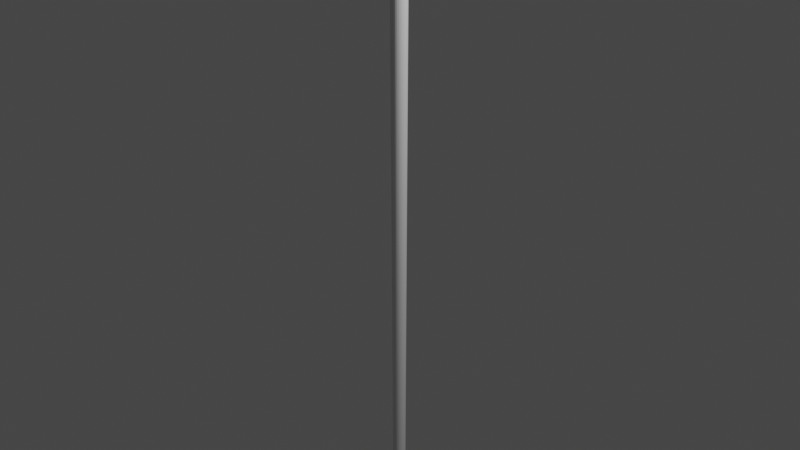 # Source: spear.blend  (saved by Blender 3.2.14; exported with 4.5.12 LTS)
import bpy
from mathutils import Matrix  # noqa: F401  (used for matrix-valued properties, if any)

bpy.ops.wm.read_factory_settings(use_empty=True)
scene = bpy.context.scene
scene.name = 'Scene'

# ---- collections
col_collection = bpy.data.collections.new('Collection'); scene.collection.children.link(col_collection)

# ---- materials (node trees are filled in below, after node groups)
mat_blade = bpy.data.materials.new('Blade')
mat_blade.alpha_threshold = 0.0
mat_blade.use_transparent_shadow = False
mat_blade.line_color = (0.0, 0.0, 0.0, 1.0)
mat_fastening = bpy.data.materials.new('Fastening')
mat_fastening.use_transparent_shadow = False
mat_barrel = bpy.data.materials.new('Barrel')
mat_barrel.use_transparent_shadow = False
mat_shaft = bpy.data.materials.new('Shaft')
mat_shaft.use_transparent_shadow = False

# ---- material node trees
mat_blade.use_nodes = True; mat_blade.node_tree.nodes.clear()
_N = mat_blade.node_tree.nodes; _L = mat_blade.node_tree.links
n0 = _N.new('ShaderNodeOutputMaterial'); n0.name = 'Material Output'; n0.location = (300, 300)
n1 = _N.new('ShaderNodeBsdfPrincipled'); n1.name = 'Principled BSDF'; n1.location = (10, 300)
n1.distribution = 'GGX'
n1.subsurface_method = 'RANDOM_WALK_SKIN'
n1.inputs[2].default_value = 0.4
n1.inputs[3].default_value = 1.45
n1.inputs[27].default_value = (0.0, 0.0, 0.0, 1.0)
n1.inputs[28].default_value = 1.0
_L.new(n1.outputs[0], n0.inputs[0])
n0.is_active_output = True
mat_fastening.use_nodes = True; mat_fastening.node_tree.nodes.clear()
_N = mat_fastening.node_tree.nodes; _L = mat_fastening.node_tree.links
n0 = _N.new('ShaderNodeBsdfPrincipled'); n0.name = 'Principled BSDF'; n0.location = (10, 300)
n0.distribution = 'GGX'
n0.subsurface_method = 'RANDOM_WALK_SKIN'
n0.inputs[3].default_value = 1.45
n0.inputs[27].default_value = (0.0, 0.0, 0.0, 1.0)
n0.inputs[28].default_value = 1.0
n1 = _N.new('ShaderNodeOutputMaterial'); n1.name = 'Material Output'; n1.location = (300, 300)
_L.new(n0.outputs[0], n1.inputs[0])
n1.is_active_output = True
mat_barrel.use_nodes = True; mat_barrel.node_tree.nodes.clear()
_N = mat_barrel.node_tree.nodes; _L = mat_barrel.node_tree.links
n0 = _N.new('ShaderNodeBsdfPrincipled'); n0.name = 'Principled BSDF'; n0.location = (10, 300)
n0.distribution = 'GGX'
n0.subsurface_method = 'RANDOM_WALK_SKIN'
n0.inputs[3].default_value = 1.45
n0.inputs[27].default_value = (0.0, 0.0, 0.0, 1.0)
n0.inputs[28].default_value = 1.0
n1 = _N.new('ShaderNodeOutputMaterial'); n1.name = 'Material Output'; n1.location = (300, 300)
_L.new(n0.outputs[0], n1.inputs[0])
n1.is_active_output = True
mat_shaft.use_nodes = True; mat_shaft.node_tree.nodes.clear()
_N = mat_shaft.node_tree.nodes; _L = mat_shaft.node_tree.links
n0 = _N.new('ShaderNodeBsdfPrincipled'); n0.name = 'Principled BSDF'; n0.location = (10, 300)
n0.distribution = 'GGX'
n0.subsurface_method = 'RANDOM_WALK_SKIN'
n0.inputs[3].default_value = 1.45
n0.inputs[27].default_value = (0.0, 0.0, 0.0, 1.0)
n0.inputs[28].default_value = 1.0
n1 = _N.new('ShaderNodeOutputMaterial'); n1.name = 'Material Output'; n1.location = (300, 300)
_L.new(n0.outputs[0], n1.inputs[0])
n1.is_active_output = True

# ---- world
world_world = bpy.data.worlds.new('World'); scene.world = world_world
world_world.use_nodes = True; world_world.node_tree.nodes.clear()
_N = world_world.node_tree.nodes; _L = world_world.node_tree.links
n0 = _N.new('ShaderNodeOutputWorld'); n0.name = 'World Output'; n0.location = (300, 300)
n1 = _N.new('ShaderNodeBackground'); n1.name = 'Background'; n1.location = (10, 300)
n1.inputs[0].default_value = (0.05088, 0.05088, 0.05088, 1.0)
_L.new(n1.outputs[0], n0.inputs[0])
n0.is_active_output = True
world_world.color = (0.05088, 0.05088, 0.05088)
world_world.use_sun_shadow = False
world_world.sun_shadow_jitter_overblur = 0.0

# ---- cameras
cam_camera = bpy.data.cameras.new('Camera')
cam_camera.clip_end = 100.0
cam_camera.ortho_scale = 7.314

# ---- lights
light_light = bpy.data.lights.new('Light', 'POINT')
light_light.transmission_factor = 0.0
light_light.energy = 1000.0
light_light.shadow_soft_size = 0.1
light_light.shadow_maximum_resolution = 0.006
light_light.use_absolute_resolution = True

# ---- meshes
me_cylinder_001 = bpy.data.meshes.new('Cylinder.001')
me_cylinder_001.from_pydata([(-3.492e-10, 0.06626, -4.174), (3.376e-09, 0.08865, 3.094), (0.01293, 0.06498, -4.174), (0.01729, 0.08695, 3.094), (0.02536, 0.06121, -4.174), (0.03393, 0.0819, 3.094), (0.03681, 0.05509, -4.174), (0.04925, 0.07371, 3.094), (0.04685, 0.04685, -4.174), (0.06269, 0.06269, 3.094), (0.05509, 0.03681, -4.174), (0.07371, 0.04925, 3.094), (0.06121, 0.02536, -4.174), (0.0819, 0.03393, 3.094), (0.06498, 0.01293, -4.174), (0.08695, 0.01729, 3.094), (0.06626, -1.746e-10, -4.174), (0.08865, 2.328e-10, 3.094), (0.06498, -0.01293, -4.174), (0.08695, -0.01729, 3.094), (0.06121, -0.02536, -4.174), (0.0819, -0.03393, 3.094), (0.05509, -0.03681, -4.174), (0.07371, -0.04925, 3.094), (0.04685, -0.04685, -4.174), (0.06269, -0.06269, 3.094), (0.03681, -0.05509, -4.174), (0.04925, -0.07371, 3.094), (0.02536, -0.06121, -4.174), (0.03393, -0.0819, 3.094), (0.01293, -0.06498, -4.174), (0.01729, -0.08695, 3.094), (-4.075e-09, -0.06626, -4.174), (-5.937e-09, -0.08865, 3.094), (-0.01293, -0.06498, -4.174), (-0.01729, -0.08695, 3.094), (-0.02536, -0.06121, -4.174), (-0.03393, -0.0819, 3.094), (-0.03681, -0.05509, -4.174), (-0.04925, -0.07371, 3.094), (-0.04685, -0.04685, -4.174), (-0.06269, -0.06269, 3.094), (-0.05509, -0.03681, -4.174), (-0.07371, -0.04925, 3.094), (-0.06121, -0.02536, -4.174), (-0.0819, -0.03393, 3.094), (-0.06498, -0.01293, -4.174), (-0.08695, -0.01729, 3.094), (-0.06626, 3.492e-09, -4.174), (-0.08865, 5.151e-09, 3.094), (-0.06498, 0.01293, -4.174), (-0.08695, 0.01729, 3.094), (-0.06121, 0.02536, -4.174), (-0.0819, 0.03393, 3.094), (-0.05509, 0.03681, -4.174), (-0.07371, 0.04925, 3.094), (-0.04685, 0.04685, -4.174), (-0.06269, 0.06269, 3.094), (-0.03681, 0.05509, -4.174), (-0.04925, 0.07371, 3.094), (-0.02536, 0.06121, -4.174), (-0.03393, 0.0819, 3.094), (-0.01293, 0.06498, -4.174), (-0.01729, 0.08695, 3.094), (0.02195, 0.1104, 3.132), (7.416e-08, 0.1125, 3.132), (0.04306, 0.104, 3.132), (0.06251, 0.09355, 3.132), (0.07956, 0.07956, 3.132), (0.09355, 0.06251, 3.132), (0.104, 0.04306, 3.132), (0.1104, 0.02195, 3.132), (0.1125, -1.164e-10, 3.132), (0.1104, -0.02195, 3.132), (0.104, -0.04306, 3.132), (0.09355, -0.06251, 3.132), (0.07956, -0.07956, 3.132), (0.06251, -0.09355, 3.132), (0.04306, -0.104, 3.132), (0.02195, -0.1104, 3.132), (6.671e-08, -0.1125, 3.132), (-0.02195, -0.1104, 3.132), (-0.04306, -0.104, 3.132), (-0.06251, -0.09355, 3.132), (-0.07956, -0.07956, 3.132), (-0.09355, -0.06251, 3.132), (-0.104, -0.04306, 3.132), (-0.1104, -0.02195, 3.132), (-0.1125, 6.112e-09, 3.132), (-0.1104, 0.02195, 3.132), (-0.104, 0.04306, 3.132), (-0.09355, 0.06251, 3.132), (-0.07956, 0.07956, 3.132), (-0.06251, 0.09355, 3.132), (-0.04306, 0.104, 3.132), (-0.02195, 0.1104, 3.132), (0.02195, 0.1104, 4.206), (-5.797e-06, 0.1125, 4.206), (0.04305, 0.104, 4.206), (0.0625, 0.09355, 4.206), (0.07956, 0.07956, 4.206), (0.09355, 0.06251, 4.206), (0.1039, 0.04306, 4.206), (0.1103, 0.02195, 4.206), (0.1125, -1.164e-10, 4.206), (0.1103, -0.02195, 4.206), (0.1039, -0.04306, 4.206), (0.09355, -0.06251, 4.206), (0.07956, -0.07956, 4.206), (0.0625, -0.09355, 4.206), (0.04305, -0.104, 4.206), (0.02195, -0.1104, 4.206), (-5.804e-06, -0.1125, 4.206), (-0.02196, -0.1104, 4.206), (-0.04306, -0.104, 4.206), (-0.06252, -0.09355, 4.206), (-0.07957, -0.07956, 4.206), (-0.09356, -0.06251, 4.206), (-0.104, -0.04306, 4.206), (-0.1104, -0.02195, 4.206), (-0.1125, 6.112e-09, 4.206), (-0.1104, 0.02195, 4.206), (-0.104, 0.04306, 4.206), (-0.09356, 0.06251, 4.206), (-0.07957, 0.07956, 4.206), (-0.06252, 0.09355, 4.206), (-0.04306, 0.104, 4.206), (-0.02196, 0.1104, 4.206), (0.02316, 0.1165, 4.291), (-6.199e-06, 0.1188, 4.291), (0.04544, 0.1097, 4.291), (0.06598, 0.09875, 4.291), (0.08397, 0.08398, 4.291), (0.09875, 0.06598, 4.291), (0.1097, 0.04545, 4.291), (0.1165, 0.02317, 4.291), (0.1188, -2.328e-10, 4.291), (0.1165, -0.02317, 4.291), (0.1097, -0.04545, 4.291), (0.09875, -0.06598, 4.291), (0.08397, -0.08398, 4.291), (0.06598, -0.09875, 4.291), (0.04544, -0.1097, 4.291), (0.02316, -0.1165, 4.291), (-6.207e-06, -0.1188, 4.291), (-0.02318, -0.1165, 4.291), (-0.04546, -0.1097, 4.291), (-0.06599, -0.09875, 4.291), (-0.08399, -0.08398, 4.291), (-0.09876, -0.06598, 4.291), (-0.1097, -0.04545, 4.291), (-0.1165, -0.02317, 4.291), (-0.1188, 6.345e-09, 4.291), (-0.1165, 0.02317, 4.291), (-0.1097, 0.04545, 4.291), (-0.09876, 0.06598, 4.291), (-0.08399, 0.08398, 4.291), (-0.06599, 0.09875, 4.291), (-0.04546, 0.1097, 4.291), (-0.02318, 0.1165, 4.291), (0.03087, 0.1552, 4.609), (-6.017e-06, 0.1583, 4.609), (0.06056, 0.1462, 4.609), (0.08792, 0.1316, 4.609), (0.1119, 0.1119, 4.609), (0.1316, 0.08793, 4.609), (0.1462, 0.06057, 4.609), (0.1552, 0.03088, 4.609), (0.1583, -8.149e-10, 4.609), (0.1552, -0.03088, 4.609), (0.1462, -0.06057, 4.609), (0.1316, -0.08793, 4.609), (0.1119, -0.1119, 4.609), (0.08792, -0.1316, 4.609), (0.06056, -0.1462, 4.609), (0.03087, -0.1552, 4.609), (-6.028e-06, -0.1583, 4.609), (-0.03088, -0.1552, 4.609), (-0.06057, -0.1462, 4.609), (-0.08794, -0.1316, 4.609), (-0.1119, -0.1119, 4.609), (-0.1316, -0.08793, 4.609), (-0.1462, -0.06057, 4.609), (-0.1552, -0.03088, 4.609), (-0.1583, 7.974e-09, 4.609), (-0.1552, 0.03088, 4.609), (-0.1462, 0.06057, 4.609), (-0.1316, 0.08793, 4.609), (-0.1119, 0.1119, 4.609), (-0.08794, 0.1316, 4.609), (-0.06057, 0.1462, 4.609), (-0.03088, 0.1552, 4.609), (0.09355, -0.06251, 3.22), (0.07956, -0.07956, 3.22), (-0.1104, 0.02195, 3.22), (-0.104, 0.04306, 3.22), (0.06251, -0.09355, 3.22), (-0.09355, 0.06251, 3.22), (0.04306, -0.104, 3.22), (-4.064e-07, 0.1125, 3.22), (0.02195, 0.1104, 3.22), (-0.07956, 0.07956, 3.22), (0.02195, -0.1104, 3.22), (0.04306, 0.104, 3.22), (-0.06251, 0.09355, 3.22), (-4.176e-07, -0.1125, 3.22), (0.06251, 0.09355, 3.22), (-0.04306, 0.104, 3.22), (-0.02195, -0.1104, 3.22), (0.07956, 0.07956, 3.22), (-0.02195, 0.1104, 3.22), (-0.04306, -0.104, 3.22), (0.09355, 0.06251, 3.22), (-0.06251, -0.09355, 3.22), (0.104, 0.04306, 3.22), (-0.07956, -0.07956, 3.22), (0.1104, 0.02195, 3.22), (-0.09355, -0.06251, 3.22), (0.1125, -1.164e-10, 3.22), (-0.104, -0.04306, 3.22), (0.1104, -0.02195, 3.22), (-0.1104, -0.02195, 3.22), (0.104, -0.04306, 3.22), (-0.1125, 6.112e-09, 3.22), (0.09355, -0.06251, 3.253), (-0.1104, 0.02195, 3.253), (-5.852e-07, 0.1125, 3.253), (0.07956, -0.07956, 3.253), (-0.104, 0.04306, 3.253), (0.06251, -0.09355, 3.253), (-0.09355, 0.06251, 3.253), (0.04306, -0.104, 3.253), (0.02195, 0.1104, 3.253), (-0.07956, 0.07956, 3.253), (0.02195, -0.1104, 3.253), (0.04306, 0.104, 3.253), (-0.06251, 0.09355, 3.253), (-5.964e-07, -0.1125, 3.253), (0.06251, 0.09355, 3.253), (-0.04306, 0.104, 3.253), (-0.02195, -0.1104, 3.253), (0.07956, 0.07956, 3.253), (-0.02195, 0.1104, 3.253), (-0.04306, -0.104, 3.253), (0.09355, 0.06251, 3.253), (-0.06251, -0.09355, 3.253), (0.104, 0.04306, 3.253), (-0.07956, -0.07956, 3.253), (0.1104, 0.02195, 3.253), (-0.09355, -0.06251, 3.253), (0.1125, -1.164e-10, 3.253), (-0.104, -0.04306, 3.253), (0.1104, -0.02195, 3.253), (-0.1104, -0.02195, 3.253), (0.104, -0.04306, 3.253), (-0.1125, 6.112e-09, 3.253), (0.09355, -0.06251, 4.17), (-0.1104, 0.02195, 4.17), (-5.603e-06, 0.1125, 4.17), (0.07956, -0.07956, 4.17), (-0.104, 0.04306, 4.17), (0.06251, -0.09355, 4.17), (-0.09356, 0.06251, 4.17), (0.04305, -0.104, 4.17), (0.02195, 0.1104, 4.17), (-0.07957, 0.07956, 4.17), (0.02195, -0.1104, 4.17), (0.04305, 0.104, 4.17), (-0.06252, 0.09355, 4.17), (-5.611e-06, -0.1125, 4.17), (0.06251, 0.09355, 4.17), (-0.04306, 0.104, 4.17), (-0.02196, -0.1104, 4.17), (0.07956, 0.07956, 4.17), (-0.02196, 0.1104, 4.17), (-0.04306, -0.104, 4.17), (0.09355, 0.06251, 4.17), (-0.06252, -0.09355, 4.17), (0.1039, 0.04306, 4.17), (-0.07957, -0.07956, 4.17), (0.1103, 0.02195, 4.17), (-0.09356, -0.06251, 4.17), (0.1125, -1.164e-10, 4.17), (-0.104, -0.04306, 4.17), (0.1103, -0.02195, 4.17), (-0.1104, -0.02195, 4.17), (0.1039, -0.04306, 4.17), (-0.1125, 6.112e-09, 4.17), (0.1996, -1.746e-09, 4.206), (0.1975, 0.02195, 4.206), (0.1975, -0.02195, 4.206), (0.1975, 0.02195, 3.253), (0.1975, 0.02195, 3.22), (0.1996, -1.746e-09, 3.253), (0.1996, -1.746e-09, 3.22), (0.1975, -0.02195, 3.253), (0.1975, -0.02195, 3.22), (0.1975, 0.02195, 4.17), (0.1996, -1.746e-09, 4.17), (0.1975, -0.02195, 4.17), (0.5327, 0.006543, 4.206), (0.5305, 0.02849, 4.206), (0.5305, -0.01541, 4.206), (0.2899, 0.02849, 3.253), (0.2539, 0.02849, 3.22), (0.2921, 0.006543, 3.253), (0.2561, 0.006543, 3.22), (0.2899, -0.01541, 3.253), (0.2539, -0.01541, 3.22), (0.3303, 0.02849, 4.17), (0.3325, 0.006543, 4.17), (0.3303, -0.01541, 4.17), (0.1996, 4.657e-10, 6.019), (0.1975, 0.02195, 5.845), (0.1975, -0.02195, 5.845), (0.3749, 0.006543, 5.241), (0.3495, 0.02849, 5.021), (0.3495, -0.01541, 5.021), (0.1975, -0.02195, 3.447), (0.1975, 0.02195, 3.447), (0.4072, 0.006543, 3.485), (0.3487, -0.01541, 3.485), (0.3487, 0.02849, 3.485), (0.1975, -0.02195, 3.531), (0.1975, 0.02195, 3.531), (0.3325, 0.006543, 3.531), (0.3303, -0.01541, 3.531), (0.3303, 0.02849, 3.531), (0.1975, -0.02195, 3.397), (0.1975, 0.02195, 3.397), (0.3325, 0.006543, 3.397), (0.3303, -0.01541, 3.397), (0.3303, 0.02849, 3.397), (-1.064e-06, 0.07334, -4.404), (0.01431, 0.07194, -4.404), (0.02807, 0.06776, -4.404), (0.04075, 0.06098, -4.404), (0.05186, 0.05186, -4.404), (0.06098, 0.04075, -4.404), (0.06776, 0.02807, -4.404), (0.07193, 0.01431, -4.404), (0.07334, -2.619e-10, -4.404), (0.07193, -0.01431, -4.404), (0.06776, -0.02807, -4.404), (0.06098, -0.04075, -4.404), (0.05186, -0.05186, -4.404), (0.04075, -0.06098, -4.404), (0.02807, -0.06776, -4.404), (0.01431, -0.07194, -4.404), (-1.068e-06, -0.07334, -4.404), (-0.01431, -0.07194, -4.404), (-0.02807, -0.06776, -4.404), (-0.04075, -0.06098, -4.404), (-0.05186, -0.05186, -4.404), (-0.06098, -0.04075, -4.404), (-0.06776, -0.02807, -4.404), (-0.07194, -0.01431, -4.404), (-0.07335, 3.813e-09, -4.404), (-0.07194, 0.01431, -4.404), (-0.06776, 0.02807, -4.404), (-0.06098, 0.04075, -4.404), (-0.05186, 0.05186, -4.404), (-0.04075, 0.06098, -4.404), (-0.02807, 0.06776, -4.404), (-0.01431, 0.07194, -4.404), (1.704e-09, 0.0786, 0.0), (0.01533, 0.07709, 0.0), (0.03008, 0.07261, 0.0), (0.04367, 0.06535, 0.0), (0.05558, 0.05558, 0.0), (0.06535, 0.04367, 0.0), (0.07261, 0.03008, 0.0), (0.07709, 0.01533, 0.0), (0.0786, 4.99e-11, 0.0), (0.07709, -0.01533, 0.0), (0.07261, -0.03008, 0.0), (0.06535, -0.04367, 0.0), (0.05558, -0.05558, 0.0), (0.04367, -0.06535, 0.0), (0.03008, -0.07261, 0.0), (0.01533, -0.07709, 0.0), (-5.101e-09, -0.0786, 0.0), (-0.01533, -0.07709, 0.0), (-0.03008, -0.07261, 0.0), (-0.04367, -0.06535, 0.0), (-0.05558, -0.05558, 0.0), (-0.06535, -0.04367, 0.0), (-0.07261, -0.03008, 0.0), (-0.07709, -0.01533, 0.0), (-0.0786, 4.407e-09, 0.0), (-0.07709, 0.01533, 0.0), (-0.07261, 0.03008, 0.0), (-0.06535, 0.04367, 0.0), (-0.05558, 0.05558, 0.0), (-0.04367, 0.06535, 0.0), (-0.03008, 0.07261, 0.0), (-0.01533, 0.07709, 0.0)], [], [(365, 1, 3, 366), (366, 3, 5, 367), (367, 5, 7, 368), (368, 7, 9, 369), (369, 9, 11, 370), (370, 11, 13, 371), (371, 13, 15, 372), (372, 15, 17, 373), (373, 17, 19, 374), (374, 19, 21, 375), (375, 21, 23, 376), (376, 23, 25, 377), (377, 25, 27, 378), (378, 27, 29, 379), (379, 29, 31, 380), (380, 31, 33, 381), (381, 33, 35, 382), (382, 35, 37, 383), (383, 37, 39, 384), (384, 39, 41, 385), (385, 41, 43, 386), (386, 43, 45, 387), (387, 45, 47, 388), (388, 47, 49, 389), (389, 49, 51, 390), (390, 51, 53, 391), (391, 53, 55, 392), (392, 55, 57, 393), (393, 57, 59, 394), (394, 59, 61, 395), (29, 27, 77, 78), (395, 61, 63, 396), (396, 63, 1, 365), (36, 38, 352, 351), (259, 256, 107, 108), (47, 45, 86, 87), (3, 1, 65, 64), (1, 63, 95, 65), (21, 19, 73, 74), (39, 37, 82, 83), (57, 55, 91, 92), (13, 11, 69, 70), (31, 29, 78, 79), (49, 47, 87, 88), (5, 3, 64, 66), (23, 21, 74, 75), (41, 39, 83, 84), (59, 57, 92, 93), (15, 13, 70, 71), (33, 31, 79, 80), (51, 49, 88, 89), (7, 5, 66, 67), (25, 23, 75, 76), (43, 41, 84, 85), (61, 59, 93, 94), (17, 15, 71, 72), (35, 33, 80, 81), (53, 51, 89, 90), (9, 7, 67, 68), (27, 25, 76, 77), (45, 43, 85, 86), (63, 61, 94, 95), (19, 17, 72, 73), (37, 35, 81, 82), (55, 53, 90, 91), (11, 9, 68, 69), (111, 110, 142, 143), (260, 257, 121, 122), (261, 259, 108, 109), (262, 260, 122, 123), (263, 261, 109, 110), (264, 258, 97, 96), (265, 262, 123, 124), (266, 263, 110, 111), (267, 264, 96, 98), (268, 265, 124, 125), (269, 266, 111, 112), (270, 267, 98, 99), (271, 268, 125, 126), (272, 269, 112, 113), (273, 270, 99, 100), (274, 271, 126, 127), (275, 272, 113, 114), (276, 273, 100, 101), (258, 274, 127, 97), (277, 275, 114, 115), (278, 276, 101, 102), (279, 277, 115, 116), (280, 278, 102, 103), (281, 279, 116, 117), (248, 250, 293, 291), (283, 281, 117, 118), (252, 220, 296, 295), (285, 283, 118, 119), (286, 284, 105, 106), (287, 285, 119, 120), (256, 286, 106, 107), (257, 287, 120, 121), (146, 145, 177, 178), (98, 96, 128, 130), (125, 124, 156, 157), (112, 111, 143, 144), (99, 98, 130, 131), (126, 125, 157, 158), (113, 112, 144, 145), (100, 99, 131, 132), (127, 126, 158, 159), (114, 113, 145, 146), (101, 100, 132, 133), (97, 127, 159, 129), (115, 114, 146, 147), (102, 101, 133, 134), (116, 115, 147, 148), (103, 102, 134, 135), (117, 116, 148, 149), (104, 103, 135, 136), (118, 117, 149, 150), (105, 104, 136, 137), (119, 118, 150, 151), (106, 105, 137, 138), (120, 119, 151, 152), (107, 106, 138, 139), (121, 120, 152, 153), (108, 107, 139, 140), (122, 121, 153, 154), (109, 108, 140, 141), (123, 122, 154, 155), (110, 109, 141, 142), (96, 97, 129, 128), (124, 123, 155, 156), (160, 161, 191, 190, 189, 188, 187, 186, 185, 184, 183, 182, 181, 180, 179, 178, 177, 176, 175, 174, 173, 172, 171, 170, 169, 168, 167, 166, 165, 164, 163, 162), (133, 132, 164, 165), (129, 159, 191, 161), (147, 146, 178, 179), (134, 133, 165, 166), (148, 147, 179, 180), (135, 134, 166, 167), (149, 148, 180, 181), (136, 135, 167, 168), (150, 149, 181, 182), (137, 136, 168, 169), (151, 150, 182, 183), (138, 137, 169, 170), (152, 151, 183, 184), (139, 138, 170, 171), (153, 152, 184, 185), (140, 139, 171, 172), (154, 153, 185, 186), (141, 140, 172, 173), (155, 154, 186, 187), (142, 141, 173, 174), (128, 129, 161, 160), (156, 155, 187, 188), (143, 142, 174, 175), (130, 128, 160, 162), (157, 156, 188, 189), (144, 143, 175, 176), (131, 130, 162, 163), (158, 157, 189, 190), (145, 144, 176, 177), (132, 131, 163, 164), (159, 158, 190, 191), (89, 88, 223, 194), (75, 74, 222, 192), (88, 87, 221, 223), (74, 73, 220, 222), (87, 86, 219, 221), (73, 72, 218, 220), (86, 85, 217, 219), (72, 71, 216, 218), (85, 84, 215, 217), (71, 70, 214, 216), (84, 83, 213, 215), (70, 69, 212, 214), (83, 82, 211, 213), (65, 95, 210, 199), (69, 68, 209, 212), (82, 81, 208, 211), (95, 94, 207, 210), (68, 67, 206, 209), (81, 80, 205, 208), (94, 93, 204, 207), (67, 66, 203, 206), (80, 79, 202, 205), (93, 92, 201, 204), (66, 64, 200, 203), (79, 78, 198, 202), (92, 91, 197, 201), (64, 65, 199, 200), (78, 77, 196, 198), (91, 90, 195, 197), (77, 76, 193, 196), (90, 89, 194, 195), (76, 75, 192, 193), (194, 223, 255, 225), (192, 222, 254, 224), (223, 221, 253, 255), (222, 220, 252, 254), (221, 219, 251, 253), (282, 280, 297, 298), (219, 217, 249, 251), (216, 248, 291, 292), (217, 215, 247, 249), (216, 214, 246, 248), (215, 213, 245, 247), (214, 212, 244, 246), (213, 211, 243, 245), (199, 210, 242, 226), (212, 209, 241, 244), (211, 208, 240, 243), (210, 207, 239, 242), (209, 206, 238, 241), (208, 205, 237, 240), (207, 204, 236, 239), (206, 203, 235, 238), (205, 202, 234, 237), (204, 201, 233, 236), (203, 200, 232, 235), (202, 198, 231, 234), (201, 197, 230, 233), (200, 199, 226, 232), (198, 196, 229, 231), (197, 195, 228, 230), (196, 193, 227, 229), (195, 194, 225, 228), (193, 192, 224, 227), (225, 255, 287, 257), (224, 254, 286, 256), (255, 253, 285, 287), (254, 252, 284, 286), (253, 251, 283, 285), (252, 250, 282, 284), (251, 249, 281, 283), (250, 248, 280, 282), (249, 247, 279, 281), (248, 246, 278, 280), (247, 245, 277, 279), (246, 244, 276, 278), (245, 243, 275, 277), (226, 242, 274, 258), (244, 241, 273, 276), (243, 240, 272, 275), (242, 239, 271, 274), (241, 238, 270, 273), (240, 237, 269, 272), (239, 236, 268, 271), (238, 235, 267, 270), (237, 234, 266, 269), (236, 233, 265, 268), (235, 232, 264, 267), (234, 231, 263, 266), (233, 230, 262, 265), (232, 226, 258, 264), (231, 229, 261, 263), (230, 228, 260, 262), (229, 227, 259, 261), (228, 225, 257, 260), (227, 224, 256, 259), (295, 296, 308, 307), (302, 300, 315, 317), (294, 292, 304, 306), (297, 289, 301, 309), (218, 216, 292, 294), (284, 282, 298, 299), (103, 104, 288, 289), (280, 103, 289, 297), (250, 252, 295, 293), (105, 284, 299, 290), (220, 218, 294, 296), (104, 105, 290, 288), (324, 297, 309, 327), (292, 291, 303, 304), (310, 309, 301, 300), (311, 310, 300, 302), (308, 306, 305, 307), (306, 304, 303, 305), (330, 305, 307, 331), (330, 305, 303, 332), (290, 299, 311, 302), (290, 302, 317, 314), (323, 299, 311, 326), (296, 294, 306, 308), (313, 312, 315, 316), (312, 314, 317, 315), (301, 289, 313, 316), (289, 288, 312, 313), (300, 301, 316, 315), (288, 290, 314, 312), (328, 318, 321, 331), (325, 320, 322, 327), (325, 320, 321, 326), (329, 319, 322, 332), (310, 325, 326, 311), (310, 325, 327, 309), (318, 323, 326, 321), (319, 324, 327, 322), (291, 329, 332, 303), (295, 328, 331, 307), (320, 330, 332, 322), (320, 330, 331, 321), (333, 334, 335, 336, 337, 338, 339, 340, 341, 342, 343, 344, 345, 346, 347, 348, 349, 350, 351, 352, 353, 354, 355, 356, 357, 358, 359, 360, 361, 362, 363, 364), (54, 56, 361, 360), (10, 12, 339, 338), (28, 30, 348, 347), (46, 48, 357, 356), (2, 4, 335, 334), (20, 22, 344, 343), (38, 40, 353, 352), (56, 58, 362, 361), (12, 14, 340, 339), (30, 32, 349, 348), (48, 50, 358, 357), (4, 6, 336, 335), (22, 24, 345, 344), (40, 42, 354, 353), (58, 60, 363, 362), (14, 16, 341, 340), (32, 34, 350, 349), (50, 52, 359, 358), (6, 8, 337, 336), (24, 26, 346, 345), (42, 44, 355, 354), (60, 62, 364, 363), (16, 18, 342, 341), (34, 36, 351, 350), (52, 54, 360, 359), (8, 10, 338, 337), (26, 28, 347, 346), (44, 46, 356, 355), (0, 2, 334, 333), (62, 0, 333, 364), (18, 20, 343, 342), (62, 396, 365, 0), (60, 395, 396, 62), (58, 394, 395, 60), (56, 393, 394, 58), (54, 392, 393, 56), (52, 391, 392, 54), (50, 390, 391, 52), (48, 389, 390, 50), (46, 388, 389, 48), (44, 387, 388, 46), (42, 386, 387, 44), (40, 385, 386, 42), (38, 384, 385, 40), (36, 383, 384, 38), (34, 382, 383, 36), (32, 381, 382, 34), (30, 380, 381, 32), (28, 379, 380, 30), (26, 378, 379, 28), (24, 377, 378, 26), (22, 376, 377, 24), (20, 375, 376, 22), (18, 374, 375, 20), (16, 373, 374, 18), (14, 372, 373, 16), (12, 371, 372, 14), (10, 370, 371, 12), (8, 369, 370, 10), (6, 368, 369, 8), (4, 367, 368, 6), (2, 366, 367, 4), (0, 365, 366, 2)])
me_cylinder_001.polygons.foreach_set('material_index', [3, 3, 3, 3, 3, 3, 3, 3, 3, 3, 3, 3, 3, 3, 3, 3, 3, 3, 3, 3, 3, 3, 3, 3, 3, 3, 3, 3, 3, 3, 2, 3, 3, 3, 1, 2, 2, 2, 2, 2, 2, 2, 2, 2, 2, 2, 2, 2, 2, 2, 2, 2, 2, 2, 2, 2, 2, 2, 2, 2, 2, 2, 2, 2, 2, 2, 2, 1, 1, 1, 1, 1, 1, 1, 1, 1, 1, 1, 1, 1, 1, 1, 1, 1, 1, 1, 1, 1, 1, 1, 1, 1, 1, 1, 1, 1, 1, 1, 2, 2, 2, 2, 2, 2, 2, 2, 2, 2, 2, 2, 2, 2, 2, 2, 2, 2, 2, 2, 2, 2, 2, 2, 2, 2, 2, 2, 2, 2, 2, 2, 2, 2, 2, 2, 2, 2, 2, 2, 2, 2, 2, 2, 2, 2, 2, 2, 2, 2, 2, 2, 2, 2, 2, 2, 2, 2, 2, 2, 2, 2, 2, 2, 2, 2, 2, 2, 2, 2, 2, 2, 2, 2, 2, 2, 2, 2, 2, 2, 2, 2, 2, 2, 2, 2, 2, 2, 2, 2, 2, 2, 2, 2, 2, 2, 1, 1, 1, 1, 1, 1, 1, 1, 1, 1, 1, 1, 1, 1, 1, 1, 1, 1, 1, 1, 1, 1, 1, 1, 1, 1, 1, 1, 1, 1, 1, 1, 2, 2, 2, 2, 2, 2, 2, 2, 2, 2, 2, 2, 2, 2, 2, 2, 2, 2, 2, 2, 2, 2, 2, 2, 2, 2, 2, 2, 2, 2, 2, 2, 0, 0, 0, 0, 1, 1, 1, 1, 1, 1, 1, 1, 0, 0, 0, 0, 0, 0, 0, 0, 0, 0, 0, 0, 0, 0, 0, 0, 0, 0, 0, 0, 0, 0, 0, 0, 0, 0, 0, 0, 0, 0, 3, 3, 3, 3, 3, 3, 3, 3, 3, 3, 3, 3, 3, 3, 3, 3, 3, 3, 3, 3, 3, 3, 3, 3, 3, 3, 3, 3, 3, 3, 3, 3, 3, 3, 3, 3, 3, 3, 3, 3, 3, 3, 3, 3, 3, 3, 3, 3, 3, 3, 3, 3, 3, 3, 3, 3, 3, 3, 3, 3, 3, 3, 3, 3])
_uv = me_cylinder_001.uv_layers.new(name='UVMap')
_uv.uv.foreach_set('vector', [1.0, 0.7755, 1.0, 1.0, 0.9688, 1.0, 0.9687, 0.7755, 0.9687, 0.7755, 0.9688, 1.0, 0.9375, 1.0, 0.9375, 0.7755, 0.9375, 0.7755, 0.9375, 1.0, 0.9062, 1.0, 0.9062, 0.7755, 0.9062, 0.7755, 0.9062, 1.0, 0.875, 1.0, 0.875, 0.7755, 0.875, 0.7755, 0.875, 1.0, 0.8438, 1.0, 0.8438, 0.7755, 0.8438, 0.7755, 0.8438, 1.0, 0.8125, 1.0, 0.8125, 0.7755, 0.8125, 0.7755, 0.8125, 1.0, 0.7812, 1.0, 0.7812, 0.7755, 0.7812, 0.7755, 0.7812, 1.0, 0.75, 1.0, 0.75, 0.7755, 0.75, 0.7755, 0.75, 1.0, 0.7188, 1.0, 0.7188, 0.7755, 0.7188, 0.7755, 0.7188, 1.0, 0.6875, 1.0, 0.6875, 0.7755, 0.6875, 0.7755, 0.6875, 1.0, 0.6562, 1.0, 0.6562, 0.7755, 0.6562, 0.7755, 0.6562, 1.0, 0.625, 1.0, 0.625, 0.7755, 0.625, 0.7755, 0.625, 1.0, 0.5938, 1.0, 0.5938, 0.7755, 0.5938, 0.7755, 0.5938, 1.0, 0.5625, 1.0, 0.5625, 0.7755, 0.5625, 0.7755, 0.5625, 1.0, 0.5312, 1.0, 0.5312, 0.7755, 0.5312, 0.7755, 0.5312, 1.0, 0.5, 1.0, 0.5, 0.7755, 0.5, 0.7755, 0.5, 1.0, 0.4688, 1.0, 0.4688, 0.7755, 0.4688, 0.7755, 0.4688, 1.0, 0.4375, 1.0, 0.4375, 0.7755, 0.4375, 0.7755, 0.4375, 1.0, 0.4062, 1.0, 0.4063, 0.7755, 0.4063, 0.7755, 0.4062, 1.0, 0.375, 1.0, 0.375, 0.7755, 0.375, 0.7755, 0.375, 1.0, 0.3438, 1.0, 0.3438, 0.7755, 0.3438, 0.7755, 0.3438, 1.0, 0.3125, 1.0, 0.3125, 0.7755, 0.3125, 0.7755, 0.3125, 1.0, 0.2812, 1.0, 0.2812, 0.7755, 0.2812, 0.7755, 0.2812, 1.0, 0.25, 1.0, 0.25, 0.7755, 0.25, 0.7755, 0.25, 1.0, 0.2188, 1.0, 0.2188, 0.7755, 0.2188, 0.7755, 0.2188, 1.0, 0.1875, 1.0, 0.1875, 0.7755, 0.1875, 0.7755, 0.1875, 1.0, 0.1562, 1.0, 0.1562, 0.7755, 0.1562, 0.7755, 0.1562, 1.0, 0.125, 1.0, 0.125, 0.7755, 0.125, 0.7755, 0.125, 1.0, 0.09375, 1.0, 0.09375, 0.7755, 0.09375, 0.7755, 0.09375, 1.0, 0.0625, 1.0, 0.0625, 0.7755, 0.5625, 1.0, 0.5938, 1.0, 0.5938, 1.0, 0.5625, 1.0, 0.0625, 0.7755, 0.0625, 1.0, 0.03125, 1.0, 0.03125, 0.7755, 0.03125, 0.7755, 0.03125, 1.0, 0.0, 1.0, 0.0, 0.7755, 0.4375, 0.5, 0.4062, 0.5, 0.4062, 0.5, 0.4375, 0.5, 0.625, 1.0, 0.6562, 1.0, 0.6562, 1.0, 0.625, 1.0, 0.2812, 1.0, 0.3125, 1.0, 0.3125, 1.0, 0.2812, 1.0, 0.9688, 1.0, 1.0, 1.0, 1.0, 1.0, 0.9688, 1.0, 0.0, 1.0, 0.03125, 1.0, 0.03125, 1.0, 0.0, 1.0, 0.6875, 1.0, 0.7188, 1.0, 0.7188, 1.0, 0.6875, 1.0, 0.4062, 1.0, 0.4375, 1.0, 0.4375, 1.0, 0.4062, 1.0, 0.125, 1.0, 0.1562, 1.0, 0.1562, 1.0, 0.125, 1.0, 0.8125, 1.0, 0.8438, 1.0, 0.8438, 1.0, 0.8125, 1.0, 0.5312, 1.0, 0.5625, 1.0, 0.5625, 1.0, 0.5312, 1.0, 0.25, 1.0, 0.2812, 1.0, 0.2812, 1.0, 0.25, 1.0, 0.9375, 1.0, 0.9688, 1.0, 0.9688, 1.0, 0.9375, 1.0, 0.6562, 1.0, 0.6875, 1.0, 0.6875, 1.0, 0.6562, 1.0, 0.375, 1.0, 0.4062, 1.0, 0.4062, 1.0, 0.375, 1.0, 0.09375, 1.0, 0.125, 1.0, 0.125, 1.0, 0.09375, 1.0, 0.7812, 1.0, 0.8125, 1.0, 0.8125, 1.0, 0.7812, 1.0, 0.5, 1.0, 0.5312, 1.0, 0.5312, 1.0, 0.5, 1.0, 0.2188, 1.0, 0.25, 1.0, 0.25, 1.0, 0.2188, 1.0, 0.9062, 1.0, 0.9375, 1.0, 0.9375, 1.0, 0.9062, 1.0, 0.625, 1.0, 0.6562, 1.0, 0.6562, 1.0, 0.625, 1.0, 0.3438, 1.0, 0.375, 1.0, 0.375, 1.0, 0.3438, 1.0, 0.0625, 1.0, 0.09375, 1.0, 0.09375, 1.0, 0.0625, 1.0, 0.75, 1.0, 0.7812, 1.0, 0.7812, 1.0, 0.75, 1.0, 0.4688, 1.0, 0.5, 1.0, 0.5, 1.0, 0.4688, 1.0, 0.1875, 1.0, 0.2188, 1.0, 0.2188, 1.0, 0.1875, 1.0, 0.875, 1.0, 0.9062, 1.0, 0.9062, 1.0, 0.875, 1.0, 0.5938, 1.0, 0.625, 1.0, 0.625, 1.0, 0.5938, 1.0, 0.3125, 1.0, 0.3438, 1.0, 0.3438, 1.0, 0.3125, 1.0, 0.03125, 1.0, 0.0625, 1.0, 0.0625, 1.0, 0.03125, 1.0, 0.7188, 1.0, 0.75, 1.0, 0.75, 1.0, 0.7188, 1.0, 0.4375, 1.0, 0.4688, 1.0, 0.4688, 1.0, 0.4375, 1.0, 0.1562, 1.0, 0.1875, 1.0, 0.1875, 1.0, 0.1562, 1.0, 0.8438, 1.0, 0.875, 1.0, 0.875, 1.0, 0.8438, 1.0, 0.5312, 1.0, 0.5625, 1.0, 0.5625, 1.0, 0.5312, 1.0, 0.1875, 1.0, 0.2188, 1.0, 0.2188, 1.0, 0.1875, 1.0, 0.5938, 1.0, 0.625, 1.0, 0.625, 1.0, 0.5938, 1.0, 0.1562, 1.0, 0.1875, 1.0, 0.1875, 1.0, 0.1562, 1.0, 0.5625, 1.0, 0.5938, 1.0, 0.5938, 1.0, 0.5625, 1.0, 0.9687, 1.0, 1.0, 1.0, 1.0, 1.0, 0.9688, 1.0, 0.125, 1.0, 0.1562, 1.0, 0.1562, 1.0, 0.125, 1.0, 0.5312, 1.0, 0.5625, 1.0, 0.5625, 1.0, 0.5312, 1.0, 0.9375, 1.0, 0.9687, 1.0, 0.9688, 1.0, 0.9375, 1.0, 0.09375, 1.0, 0.125, 1.0, 0.125, 1.0, 0.09375, 1.0, 0.5, 1.0, 0.5312, 1.0, 0.5312, 1.0, 0.5, 1.0, 0.9062, 1.0, 0.9375, 1.0, 0.9375, 1.0, 0.9062, 1.0, 0.0625, 1.0, 0.09375, 1.0, 0.09375, 1.0, 0.0625, 1.0, 0.4688, 1.0, 0.5, 1.0, 0.5, 1.0, 0.4688, 1.0, 0.875, 1.0, 0.9062, 1.0, 0.9062, 1.0, 0.875, 1.0, 0.03125, 1.0, 0.0625, 1.0, 0.0625, 1.0, 0.03125, 1.0, 0.4375, 1.0, 0.4688, 1.0, 0.4688, 1.0, 0.4375, 1.0, 0.8438, 1.0, 0.875, 1.0, 0.875, 1.0, 0.8438, 1.0, 0.0, 1.0, 0.03125, 1.0, 0.03125, 1.0, 0.0, 1.0, 0.4062, 1.0, 0.4375, 1.0, 0.4375, 1.0, 0.4062, 1.0, 0.8125, 1.0, 0.8438, 1.0, 0.8438, 1.0, 0.8125, 1.0, 0.375, 1.0, 0.4062, 1.0, 0.4062, 1.0, 0.375, 1.0, 0.7812, 1.0, 0.8125, 1.0, 0.8125, 1.0, 0.7812, 1.0, 0.3438, 1.0, 0.375, 1.0, 0.375, 1.0, 0.3438, 1.0, 0.7812, 1.0, 0.75, 1.0, 0.75, 1.0, 0.7812, 1.0, 0.3125, 1.0, 0.3438, 1.0, 0.3438, 1.0, 0.3125, 1.0, 0.7188, 1.0, 0.7188, 1.0, 0.7188, 1.0, 0.7188, 1.0, 0.2812, 1.0, 0.3125, 1.0, 0.3125, 1.0, 0.2812, 1.0, 0.6875, 1.0, 0.7188, 1.0, 0.7188, 1.0, 0.6875, 1.0, 0.25, 1.0, 0.2812, 1.0, 0.2812, 1.0, 0.25, 1.0, 0.6562, 1.0, 0.6875, 1.0, 0.6875, 1.0, 0.6562, 1.0, 0.2188, 1.0, 0.25, 1.0, 0.25, 1.0, 0.2188, 1.0, 0.4375, 1.0, 0.4688, 1.0, 0.4688, 1.0, 0.4375, 1.0, 0.9375, 1.0, 0.9688, 1.0, 0.9688, 1.0, 0.9375, 1.0, 0.09375, 1.0, 0.125, 1.0, 0.125, 1.0, 0.09375, 1.0, 0.5, 1.0, 0.5312, 1.0, 0.5312, 1.0, 0.5, 1.0, 0.9062, 1.0, 0.9375, 1.0, 0.9375, 1.0, 0.9062, 1.0, 0.0625, 1.0, 0.09375, 1.0, 0.09375, 1.0, 0.0625, 1.0, 0.4688, 1.0, 0.5, 1.0, 0.5, 1.0, 0.4688, 1.0, 0.875, 1.0, 0.9062, 1.0, 0.9062, 1.0, 0.875, 1.0, 0.03125, 1.0, 0.0625, 1.0, 0.0625, 1.0, 0.03125, 1.0, 0.4375, 1.0, 0.4688, 1.0, 0.4688, 1.0, 0.4375, 1.0, 0.8438, 1.0, 0.875, 1.0, 0.875, 1.0, 0.8438, 1.0, 0.0, 1.0, 0.03125, 1.0, 0.03125, 1.0, 0.0, 1.0, 0.4062, 1.0, 0.4375, 1.0, 0.4375, 1.0, 0.4062, 1.0, 0.8125, 1.0, 0.8438, 1.0, 0.8438, 1.0, 0.8125, 1.0, 0.375, 1.0, 0.4062, 1.0, 0.4062, 1.0, 0.375, 1.0, 0.7812, 1.0, 0.8125, 1.0, 0.8125, 1.0, 0.7812, 1.0, 0.3438, 1.0, 0.375, 1.0, 0.375, 1.0, 0.3438, 1.0, 0.75, 1.0, 0.7812, 1.0, 0.7812, 1.0, 0.75, 1.0, 0.3125, 1.0, 0.3438, 1.0, 0.3438, 1.0, 0.3125, 1.0, 0.7188, 1.0, 0.75, 1.0, 0.75, 1.0, 0.7188, 1.0, 0.2812, 1.0, 0.3125, 1.0, 0.3125, 1.0, 0.2812, 1.0, 0.6875, 1.0, 0.7188, 1.0, 0.7188, 1.0, 0.6875, 1.0, 0.25, 1.0, 0.2812, 1.0, 0.2812, 1.0, 0.25, 1.0, 0.6562, 1.0, 0.6875, 1.0, 0.6875, 1.0, 0.6562, 1.0, 0.2188, 1.0, 0.25, 1.0, 0.25, 1.0, 0.2188, 1.0, 0.625, 1.0, 0.6562, 1.0, 0.6562, 1.0, 0.625, 1.0, 0.1875, 1.0, 0.2188, 1.0, 0.2188, 1.0, 0.1875, 1.0, 0.5938, 1.0, 0.625, 1.0, 0.625, 1.0, 0.5938, 1.0, 0.1562, 1.0, 0.1875, 1.0, 0.1875, 1.0, 0.1562, 1.0, 0.5625, 1.0, 0.5938, 1.0, 0.5938, 1.0, 0.5625, 1.0, 0.9688, 1.0, 1.0, 1.0, 1.0, 1.0, 0.9688, 1.0, 0.125, 1.0, 0.1562, 1.0, 0.1562, 1.0, 0.125, 1.0, 0.2968, 0.4854, 0.25, 0.49, 0.2032, 0.4854, 0.1582, 0.4717, 0.1167, 0.4496, 0.08029, 0.4197, 0.05045, 0.3833, 0.02827, 0.3418, 0.01461, 0.2968, 0.01, 0.25, 0.01461, 0.2032, 0.02827, 0.1582, 0.05045, 0.1167, 0.08029, 0.08029, 0.1167, 0.05045, 0.1582, 0.02827, 0.2032, 0.01461, 0.25, 0.01, 0.2968, 0.01461, 0.3418, 0.02827, 0.3833, 0.05045, 0.4197, 0.08029, 0.4496, 0.1167, 0.4717, 0.1582, 0.4854, 0.2032, 0.49, 0.25, 0.4854, 0.2968, 0.4717, 0.3418, 0.4496, 0.3833, 0.4197, 0.4197, 0.3833, 0.4496, 0.3418, 0.4717, 0.8438, 1.0, 0.875, 1.0, 0.875, 1.0, 0.8438, 1.0, 0.0, 1.0, 0.03125, 1.0, 0.03125, 1.0, 0.0, 1.0, 0.4062, 1.0, 0.4375, 1.0, 0.4375, 1.0, 0.4062, 1.0, 0.8125, 1.0, 0.8438, 1.0, 0.8438, 1.0, 0.8125, 1.0, 0.375, 1.0, 0.4062, 1.0, 0.4062, 1.0, 0.375, 1.0, 0.7812, 1.0, 0.8125, 1.0, 0.8125, 1.0, 0.7812, 1.0, 0.3438, 1.0, 0.375, 1.0, 0.375, 1.0, 0.3438, 1.0, 0.75, 1.0, 0.7812, 1.0, 0.7812, 1.0, 0.75, 1.0, 0.3125, 1.0, 0.3438, 1.0, 0.3438, 1.0, 0.3125, 1.0, 0.7188, 1.0, 0.75, 1.0, 0.75, 1.0, 0.7188, 1.0, 0.2812, 1.0, 0.3125, 1.0, 0.3125, 1.0, 0.2812, 1.0, 0.6875, 1.0, 0.7188, 1.0, 0.7188, 1.0, 0.6875, 1.0, 0.25, 1.0, 0.2812, 1.0, 0.2812, 1.0, 0.25, 1.0, 0.6562, 1.0, 0.6875, 1.0, 0.6875, 1.0, 0.6562, 1.0, 0.2188, 1.0, 0.25, 1.0, 0.25, 1.0, 0.2188, 1.0, 0.625, 1.0, 0.6562, 1.0, 0.6562, 1.0, 0.625, 1.0, 0.1875, 1.0, 0.2188, 1.0, 0.2188, 1.0, 0.1875, 1.0, 0.5938, 1.0, 0.625, 1.0, 0.625, 1.0, 0.5938, 1.0, 0.1562, 1.0, 0.1875, 1.0, 0.1875, 1.0, 0.1562, 1.0, 0.5625, 1.0, 0.5938, 1.0, 0.5938, 1.0, 0.5625, 1.0, 0.9688, 1.0, 1.0, 1.0, 1.0, 1.0, 0.9688, 1.0, 0.125, 1.0, 0.1562, 1.0, 0.1562, 1.0, 0.125, 1.0, 0.5312, 1.0, 0.5625, 1.0, 0.5625, 1.0, 0.5312, 1.0, 0.9375, 1.0, 0.9688, 1.0, 0.9688, 1.0, 0.9375, 1.0, 0.09375, 1.0, 0.125, 1.0, 0.125, 1.0, 0.09375, 1.0, 0.5, 1.0, 0.5312, 1.0, 0.5312, 1.0, 0.5, 1.0, 0.9062, 1.0, 0.9375, 1.0, 0.9375, 1.0, 0.9062, 1.0, 0.0625, 1.0, 0.09375, 1.0, 0.09375, 1.0, 0.0625, 1.0, 0.4688, 1.0, 0.5, 1.0, 0.5, 1.0, 0.4688, 1.0, 0.875, 1.0, 0.9062, 1.0, 0.9062, 1.0, 0.875, 1.0, 0.03125, 1.0, 0.0625, 1.0, 0.0625, 1.0, 0.03125, 1.0, 0.2188, 1.0, 0.25, 1.0, 0.25, 1.0, 0.2188, 1.0, 0.6562, 1.0, 0.6875, 1.0, 0.6875, 1.0, 0.6562, 1.0, 0.25, 1.0, 0.2812, 1.0, 0.2812, 1.0, 0.25, 1.0, 0.6875, 1.0, 0.7188, 1.0, 0.7188, 1.0, 0.6875, 1.0, 0.2812, 1.0, 0.3125, 1.0, 0.3125, 1.0, 0.2812, 1.0, 0.7188, 1.0, 0.75, 1.0, 0.75, 1.0, 0.7188, 1.0, 0.3125, 1.0, 0.3438, 1.0, 0.3438, 1.0, 0.3125, 1.0, 0.75, 1.0, 0.7812, 1.0, 0.7812, 1.0, 0.75, 1.0, 0.3438, 1.0, 0.375, 1.0, 0.375, 1.0, 0.3438, 1.0, 0.7812, 1.0, 0.8125, 1.0, 0.8125, 1.0, 0.7812, 1.0, 0.375, 1.0, 0.4062, 1.0, 0.4062, 1.0, 0.375, 1.0, 0.8125, 1.0, 0.8438, 1.0, 0.8437, 1.0, 0.8125, 1.0, 0.4062, 1.0, 0.4375, 1.0, 0.4375, 1.0, 0.4062, 1.0, 0.0, 1.0, 0.03125, 1.0, 0.03125, 1.0, 0.0, 1.0, 0.8438, 1.0, 0.875, 1.0, 0.875, 1.0, 0.8437, 1.0, 0.4375, 1.0, 0.4688, 1.0, 0.4688, 1.0, 0.4375, 1.0, 0.03125, 1.0, 0.0625, 1.0, 0.0625, 1.0, 0.03125, 1.0, 0.875, 1.0, 0.9062, 1.0, 0.9063, 1.0, 0.875, 1.0, 0.4688, 1.0, 0.5, 1.0, 0.5, 1.0, 0.4688, 1.0, 0.0625, 1.0, 0.09375, 1.0, 0.09375, 1.0, 0.0625, 1.0, 0.9062, 1.0, 0.9375, 1.0, 0.9375, 1.0, 0.9063, 1.0, 0.5, 1.0, 0.5312, 1.0, 0.5312, 1.0, 0.5, 1.0, 0.09375, 1.0, 0.125, 1.0, 0.125, 1.0, 0.09375, 1.0, 0.9375, 1.0, 0.9688, 1.0, 0.9688, 1.0, 0.9375, 1.0, 0.5312, 1.0, 0.5625, 1.0, 0.5625, 1.0, 0.5312, 1.0, 0.125, 1.0, 0.1562, 1.0, 0.1562, 1.0, 0.125, 1.0, 0.9688, 1.0, 1.0, 1.0, 1.0, 1.0, 0.9688, 1.0, 0.5625, 1.0, 0.5938, 1.0, 0.5938, 1.0, 0.5625, 1.0, 0.1562, 1.0, 0.1875, 1.0, 0.1875, 1.0, 0.1562, 1.0, 0.5938, 1.0, 0.625, 1.0, 0.625, 1.0, 0.5938, 1.0, 0.1875, 1.0, 0.2188, 1.0, 0.2188, 1.0, 0.1875, 1.0, 0.625, 1.0, 0.6562, 1.0, 0.6562, 1.0, 0.625, 1.0, 0.2188, 1.0, 0.25, 1.0, 0.25, 1.0, 0.2188, 1.0, 0.6562, 1.0, 0.6875, 1.0, 0.6875, 1.0, 0.6562, 1.0, 0.25, 1.0, 0.2812, 1.0, 0.2812, 1.0, 0.25, 1.0, 0.6875, 1.0, 0.7188, 1.0, 0.7188, 1.0, 0.6875, 1.0, 0.2812, 1.0, 0.3125, 1.0, 0.3125, 1.0, 0.2812, 1.0, 0.75, 1.0, 0.7812, 1.0, 0.7812, 1.0, 0.75, 1.0, 0.3125, 1.0, 0.3438, 1.0, 0.3438, 1.0, 0.3125, 1.0, 0.7812, 1.0, 0.7812, 1.0, 0.7812, 1.0, 0.7812, 1.0, 0.3438, 1.0, 0.375, 1.0, 0.375, 1.0, 0.3438, 1.0, 0.7812, 1.0, 0.8125, 1.0, 0.8125, 1.0, 0.7812, 1.0, 0.375, 1.0, 0.4062, 1.0, 0.4062, 1.0, 0.375, 1.0, 0.8125, 1.0, 0.8437, 1.0, 0.8437, 1.0, 0.8125, 1.0, 0.4062, 1.0, 0.4375, 1.0, 0.4375, 1.0, 0.4062, 1.0, 0.0, 1.0, 0.03125, 1.0, 0.03125, 1.0, 0.0, 1.0, 0.8437, 1.0, 0.875, 1.0, 0.875, 1.0, 0.8437, 1.0, 0.4375, 1.0, 0.4688, 1.0, 0.4688, 1.0, 0.4375, 1.0, 0.03125, 1.0, 0.0625, 1.0, 0.0625, 1.0, 0.03125, 1.0, 0.875, 1.0, 0.9063, 1.0, 0.9062, 1.0, 0.875, 1.0, 0.4688, 1.0, 0.5, 1.0, 0.5, 1.0, 0.4688, 1.0, 0.0625, 1.0, 0.09375, 1.0, 0.09375, 1.0, 0.0625, 1.0, 0.9063, 1.0, 0.9375, 1.0, 0.9375, 1.0, 0.9062, 1.0, 0.5, 1.0, 0.5312, 1.0, 0.5312, 1.0, 0.5, 1.0, 0.09375, 1.0, 0.125, 1.0, 0.125, 1.0, 0.09375, 1.0, 0.9375, 1.0, 0.9688, 1.0, 0.9688, 1.0, 0.9375, 1.0, 0.5312, 1.0, 0.5625, 1.0, 0.5625, 1.0, 0.5312, 1.0, 0.125, 1.0, 0.1562, 1.0, 0.1562, 1.0, 0.125, 1.0, 0.9688, 1.0, 1.0, 1.0, 1.0, 1.0, 0.9688, 1.0, 0.5625, 1.0, 0.5938, 1.0, 0.5938, 1.0, 0.5625, 1.0, 0.1562, 1.0, 0.1875, 1.0, 0.1875, 1.0, 0.1562, 1.0, 0.5938, 1.0, 0.625, 1.0, 0.625, 1.0, 0.5938, 1.0, 0.1875, 1.0, 0.2188, 1.0, 0.2188, 1.0, 0.1875, 1.0, 0.625, 1.0, 0.6562, 1.0, 0.6562, 1.0, 0.625, 1.0, 0.2188, 1.0, 0.25, 1.0, 0.25, 1.0, 0.2188, 1.0, 0.6562, 1.0, 0.6875, 1.0, 0.6875, 1.0, 0.6562, 1.0, 0.25, 1.0, 0.2812, 1.0, 0.2812, 1.0, 0.25, 1.0, 0.6875, 1.0, 0.7188, 1.0, 0.7188, 1.0, 0.6875, 1.0, 0.2812, 1.0, 0.3125, 1.0, 0.3125, 1.0, 0.2812, 1.0, 0.7188, 1.0, 0.75, 1.0, 0.75, 1.0, 0.7188, 1.0, 0.3125, 1.0, 0.3438, 1.0, 0.3438, 1.0, 0.3125, 1.0, 0.75, 1.0, 0.7812, 1.0, 0.7812, 1.0, 0.75, 1.0, 0.3438, 1.0, 0.375, 1.0, 0.375, 1.0, 0.3438, 1.0, 0.7812, 1.0, 0.8125, 1.0, 0.8125, 1.0, 0.7812, 1.0, 0.375, 1.0, 0.4062, 1.0, 0.4062, 1.0, 0.375, 1.0, 0.8125, 1.0, 0.8437, 1.0, 0.8438, 1.0, 0.8125, 1.0, 0.4062, 1.0, 0.4375, 1.0, 0.4375, 1.0, 0.4062, 1.0, 0.0, 1.0, 0.03125, 1.0, 0.03125, 1.0, 0.0, 1.0, 0.8437, 1.0, 0.875, 1.0, 0.875, 1.0, 0.8438, 1.0, 0.4375, 1.0, 0.4688, 1.0, 0.4688, 1.0, 0.4375, 1.0, 0.03125, 1.0, 0.0625, 1.0, 0.0625, 1.0, 0.03125, 1.0, 0.875, 1.0, 0.9062, 1.0, 0.9062, 1.0, 0.875, 1.0, 0.4688, 1.0, 0.5, 1.0, 0.5, 1.0, 0.4688, 1.0, 0.0625, 1.0, 0.09375, 1.0, 0.09375, 1.0, 0.0625, 1.0, 0.9062, 1.0, 0.9375, 1.0, 0.9375, 1.0, 0.9062, 1.0, 0.5, 1.0, 0.5312, 1.0, 0.5312, 1.0, 0.5, 1.0, 0.09375, 1.0, 0.125, 1.0, 0.125, 1.0, 0.09375, 1.0, 0.9375, 1.0, 0.9688, 1.0, 0.9687, 1.0, 0.9375, 1.0, 0.5312, 1.0, 0.5625, 1.0, 0.5625, 1.0, 0.5312, 1.0, 0.125, 1.0, 0.1562, 1.0, 0.1562, 1.0, 0.125, 1.0, 0.9688, 1.0, 1.0, 1.0, 1.0, 1.0, 0.9687, 1.0, 0.5625, 1.0, 0.5938, 1.0, 0.5938, 1.0, 0.5625, 1.0, 0.1562, 1.0, 0.1875, 1.0, 0.1875, 1.0, 0.1562, 1.0, 0.5938, 1.0, 0.625, 1.0, 0.625, 1.0, 0.5938, 1.0, 0.1875, 1.0, 0.2188, 1.0, 0.2188, 1.0, 0.1875, 1.0, 0.625, 1.0, 0.6562, 1.0, 0.6562, 1.0, 0.625, 1.0, 0.7188, 1.0, 0.7188, 1.0, 0.7188, 1.0, 0.7188, 1.0, 0.7188, 1.0, 0.75, 1.0, 0.75, 1.0, 0.7188, 1.0, 0.75, 1.0, 0.7812, 1.0, 0.7812, 1.0, 0.75, 1.0, 0.7812, 1.0, 0.7812, 1.0, 0.7812, 1.0, 0.7812, 1.0, 0.75, 1.0, 0.7812, 1.0, 0.7812, 1.0, 0.75, 1.0, 0.7188, 1.0, 0.75, 1.0, 0.75, 1.0, 0.7188, 1.0, 0.7812, 1.0, 0.75, 1.0, 0.75, 1.0, 0.7812, 1.0, 0.7812, 1.0, 0.7812, 1.0, 0.7812, 1.0, 0.7812, 1.0, 0.75, 1.0, 0.7188, 1.0, 0.7188, 1.0, 0.75, 1.0, 0.7188, 1.0, 0.7188, 1.0, 0.7188, 1.0, 0.7188, 1.0, 0.7188, 1.0, 0.75, 1.0, 0.75, 1.0, 0.7188, 1.0, 0.75, 1.0, 0.7188, 1.0, 0.7188, 1.0, 0.75, 1.0, 0.0, 0.0, 0.0, 0.0, 0.0, 0.0, 0.0, 0.0, 0.7812, 1.0, 0.7812, 1.0, 0.7812, 1.0, 0.7812, 1.0, 0.75, 1.0, 0.7812, 1.0, 0.7812, 1.0, 0.75, 1.0, 0.7188, 1.0, 0.75, 1.0, 0.75, 1.0, 0.7188, 1.0, 0.7188, 1.0, 0.75, 1.0, 0.75, 1.0, 0.7188, 1.0, 0.75, 1.0, 0.7812, 1.0, 0.7812, 1.0, 0.75, 1.0, 0.75, 1.0, 0.75, 1.0, 0.7188, 1.0, 0.7188, 1.0, 0.75, 1.0, 0.75, 1.0, 0.7812, 1.0, 0.7812, 1.0, 0.7188, 1.0, 0.7188, 1.0, 0.7188, 1.0, 0.7188, 1.0, 0.7188, 1.0, 0.7188, 1.0, 0.7188, 1.0, 0.7188, 1.0, 0.0, 0.0, 0.0, 0.0, 0.0, 0.0, 0.0, 0.0, 0.7188, 1.0, 0.75, 1.0, 0.75, 1.0, 0.7188, 1.0, 0.7812, 1.0, 0.75, 1.0, 0.75, 1.0, 0.7812, 1.0, 0.75, 1.0, 0.7188, 1.0, 0.7188, 1.0, 0.75, 1.0, 0.7812, 1.0, 0.7812, 1.0, 0.7812, 1.0, 0.7812, 1.0, 0.7812, 1.0, 0.75, 1.0, 0.75, 1.0, 0.7812, 1.0, 0.75, 1.0, 0.7812, 1.0, 0.7812, 1.0, 0.75, 1.0, 0.75, 1.0, 0.7188, 1.0, 0.7188, 1.0, 0.75, 1.0, 0.0, 0.0, 0.0, 0.0, 0.0, 0.0, 0.0, 0.0, 0.75, 1.0, 0.75, 1.0, 0.7812, 1.0, 0.7812, 1.0, 0.75, 1.0, 0.75, 1.0, 0.7188, 1.0, 0.7188, 1.0, 0.0, 0.0, 0.0, 0.0, 0.0, 0.0, 0.0, 0.0, 0.75, 1.0, 0.75, 1.0, 0.7188, 1.0, 0.7188, 1.0, 0.75, 1.0, 0.75, 1.0, 0.7812, 1.0, 0.7812, 1.0, 0.0, 0.0, 0.0, 0.0, 0.0, 0.0, 0.0, 0.0, 0.0, 0.0, 0.0, 0.0, 0.0, 0.0, 0.0, 0.0, 0.0, 0.0, 0.0, 0.0, 0.0, 0.0, 0.0, 0.0, 0.0, 0.0, 0.0, 0.0, 0.0, 0.0, 0.0, 0.0, 0.75, 1.0, 0.75, 1.0, 0.7812, 1.0, 0.7812, 1.0, 0.75, 1.0, 0.75, 1.0, 0.7188, 1.0, 0.7188, 1.0, 0.75, 0.49, 0.7968, 0.4854, 0.8418, 0.4717, 0.8833, 0.4496, 0.9197, 0.4197, 0.9496, 0.3833, 0.9717, 0.3418, 0.9854, 0.2968, 0.99, 0.25, 0.9854, 0.2032, 0.9717, 0.1582, 0.9496, 0.1167, 0.9197, 0.08029, 0.8833, 0.05045, 0.8418, 0.02827, 0.7968, 0.01461, 0.75, 0.01, 0.7032, 0.01461, 0.6582, 0.02827, 0.6167, 0.05045, 0.5803, 0.08029, 0.5504, 0.1167, 0.5283, 0.1582, 0.5146, 0.2032, 0.51, 0.25, 0.5146, 0.2968, 0.5283, 0.3418, 0.5504, 0.3833, 0.5803, 0.4197, 0.6167, 0.4496, 0.6582, 0.4717, 0.7032, 0.4854, 0.1562, 0.5, 0.125, 0.5, 0.125, 0.5, 0.1562, 0.5, 0.8438, 0.5, 0.8125, 0.5, 0.8125, 0.5, 0.8438, 0.5, 0.5625, 0.5, 0.5312, 0.5, 0.5312, 0.5, 0.5625, 0.5, 0.2812, 0.5, 0.25, 0.5, 0.25, 0.5, 0.2812, 0.5, 0.9688, 0.5, 0.9375, 0.5, 0.9375, 0.5, 0.9688, 0.5, 0.6875, 0.5, 0.6562, 0.5, 0.6562, 0.5, 0.6875, 0.5, 0.4062, 0.5, 0.375, 0.5, 0.375, 0.5, 0.4062, 0.5, 0.125, 0.5, 0.09375, 0.5, 0.09375, 0.5, 0.125, 0.5, 0.8125, 0.5, 0.7812, 0.5, 0.7812, 0.5, 0.8125, 0.5, 0.5312, 0.5, 0.5, 0.5, 0.5, 0.5, 0.5312, 0.5, 0.25, 0.5, 0.2188, 0.5, 0.2188, 0.5, 0.25, 0.5, 0.9375, 0.5, 0.9062, 0.5, 0.9062, 0.5, 0.9375, 0.5, 0.6562, 0.5, 0.625, 0.5, 0.625, 0.5, 0.6562, 0.5, 0.375, 0.5, 0.3438, 0.5, 0.3438, 0.5, 0.375, 0.5, 0.09375, 0.5, 0.0625, 0.5, 0.0625, 0.5, 0.09375, 0.5, 0.7812, 0.5, 0.75, 0.5, 0.75, 0.5, 0.7812, 0.5, 0.5, 0.5, 0.4688, 0.5, 0.4688, 0.5, 0.5, 0.5, 0.2188, 0.5, 0.1875, 0.5, 0.1875, 0.5, 0.2188, 0.5, 0.9062, 0.5, 0.875, 0.5, 0.875, 0.5, 0.9062, 0.5, 0.625, 0.5, 0.5938, 0.5, 0.5938, 0.5, 0.625, 0.5, 0.3438, 0.5, 0.3125, 0.5, 0.3125, 0.5, 0.3438, 0.5, 0.0625, 0.5, 0.03125, 0.5, 0.03125, 0.5, 0.0625, 0.5, 0.75, 0.5, 0.7188, 0.5, 0.7188, 0.5, 0.75, 0.5, 0.4688, 0.5, 0.4375, 0.5, 0.4375, 0.5, 0.4688, 0.5, 0.1875, 0.5, 0.1562, 0.5, 0.1562, 0.5, 0.1875, 0.5, 0.875, 0.5, 0.8438, 0.5, 0.8438, 0.5, 0.875, 0.5, 0.5938, 0.5, 0.5625, 0.5, 0.5625, 0.5, 0.5938, 0.5, 0.3125, 0.5, 0.2812, 0.5, 0.2812, 0.5, 0.3125, 0.5, 1.0, 0.5, 0.9688, 0.5, 0.9688, 0.5, 1.0, 0.5, 0.03125, 0.5, 0.0, 0.5, 0.0, 0.5, 0.03125, 0.5, 0.7188, 0.5, 0.6875, 0.5, 0.6875, 0.5, 0.7188, 0.5, 0.03125, 0.5, 0.03125, 0.7755, 0.0, 0.7755, 0.0, 0.5, 0.0625, 0.5, 0.0625, 0.7755, 0.03125, 0.7755, 0.03125, 0.5, 0.09375, 0.5, 0.09375, 0.7755, 0.0625, 0.7755, 0.0625, 0.5, 0.125, 0.5, 0.125, 0.7755, 0.09375, 0.7755, 0.09375, 0.5, 0.1562, 0.5, 0.1562, 0.7755, 0.125, 0.7755, 0.125, 0.5, 0.1875, 0.5, 0.1875, 0.7755, 0.1562, 0.7755, 0.1562, 0.5, 0.2188, 0.5, 0.2188, 0.7755, 0.1875, 0.7755, 0.1875, 0.5, 0.25, 0.5, 0.25, 0.7755, 0.2188, 0.7755, 0.2188, 0.5, 0.2812, 0.5, 0.2812, 0.7755, 0.25, 0.7755, 0.25, 0.5, 0.3125, 0.5, 0.3125, 0.7755, 0.2812, 0.7755, 0.2812, 0.5, 0.3438, 0.5, 0.3438, 0.7755, 0.3125, 0.7755, 0.3125, 0.5, 0.375, 0.5, 0.375, 0.7755, 0.3438, 0.7755, 0.3438, 0.5, 0.4062, 0.5, 0.4063, 0.7755, 0.375, 0.7755, 0.375, 0.5, 0.4375, 0.5, 0.4375, 0.7755, 0.4063, 0.7755, 0.4062, 0.5, 0.4688, 0.5, 0.4688, 0.7755, 0.4375, 0.7755, 0.4375, 0.5, 0.5, 0.5, 0.5, 0.7755, 0.4688, 0.7755, 0.4688, 0.5, 0.5312, 0.5, 0.5312, 0.7755, 0.5, 0.7755, 0.5, 0.5, 0.5625, 0.5, 0.5625, 0.7755, 0.5312, 0.7755, 0.5312, 0.5, 0.5938, 0.5, 0.5938, 0.7755, 0.5625, 0.7755, 0.5625, 0.5, 0.625, 0.5, 0.625, 0.7755, 0.5938, 0.7755, 0.5938, 0.5, 0.6562, 0.5, 0.6562, 0.7755, 0.625, 0.7755, 0.625, 0.5, 0.6875, 0.5, 0.6875, 0.7755, 0.6562, 0.7755, 0.6562, 0.5, 0.7188, 0.5, 0.7188, 0.7755, 0.6875, 0.7755, 0.6875, 0.5, 0.75, 0.5, 0.75, 0.7755, 0.7188, 0.7755, 0.7188, 0.5, 0.7812, 0.5, 0.7812, 0.7755, 0.75, 0.7755, 0.75, 0.5, 0.8125, 0.5, 0.8125, 0.7755, 0.7812, 0.7755, 0.7812, 0.5, 0.8438, 0.5, 0.8438, 0.7755, 0.8125, 0.7755, 0.8125, 0.5, 0.875, 0.5, 0.875, 0.7755, 0.8438, 0.7755, 0.8438, 0.5, 0.9062, 0.5, 0.9062, 0.7755, 0.875, 0.7755, 0.875, 0.5, 0.9375, 0.5, 0.9375, 0.7755, 0.9062, 0.7755, 0.9062, 0.5, 0.9688, 0.5, 0.9687, 0.7755, 0.9375, 0.7755, 0.9375, 0.5, 1.0, 0.5, 1.0, 0.7755, 0.9687, 0.7755, 0.9688, 0.5])
me_cylinder_001.materials.append(mat_blade)
me_cylinder_001.materials.append(mat_fastening)
me_cylinder_001.materials.append(mat_barrel)
me_cylinder_001.materials.append(mat_shaft)
me_cylinder_001.update()

# ---- objects
ob_light = bpy.data.objects.new('Light', light_light)
ob_camera = bpy.data.objects.new('Camera', cam_camera)
ob_cylinder = bpy.data.objects.new('Cylinder', me_cylinder_001)

# ---- transforms, parenting, visibility, modifiers, constraints
ob_light.location = (4.076, 1.005, 5.904)
ob_light.rotation_euler = (0.6503, 0.05522, 1.866)
ob_light.lock_rotations_4d = False
ob_light.empty_display_type = 'ARROWS'
ob_light.color = (0.0, 0.0, 0.0, 0.0)
ob_light.lineart.crease_threshold = 0.0
ob_camera.location = (7.359, -6.926, 4.958)
ob_camera.rotation_euler = (1.109, 0.0, 0.8149)
ob_camera.lock_rotations_4d = False
ob_camera.empty_display_type = 'ARROWS'
ob_camera.color = (0.0, 0.0, 0.0, 0.0)
ob_camera.display_type = 'WIRE'
ob_camera.lineart.crease_threshold = 0.0
ob_cylinder.location = (1.062e-06, -1.932e-08, 0.0)

# ---- collection membership
col_collection.objects.link(ob_light)
col_collection.objects.link(ob_camera)
col_collection.objects.link(ob_cylinder)

# ---- scene / render settings (as saved in the file)
scene.camera = ob_camera
scene.frame_start = 1; scene.frame_end = 250; scene.frame_set(1)
scene.render.engine = 'BLENDER_EEVEE_NEXT'
scene.cycles.sampling_pattern = 'TABULATED_SOBOL'
scene.cycles.use_light_tree = False
scene.view_settings.view_transform = 'Filmic'
bpy.context.view_layer.update()
